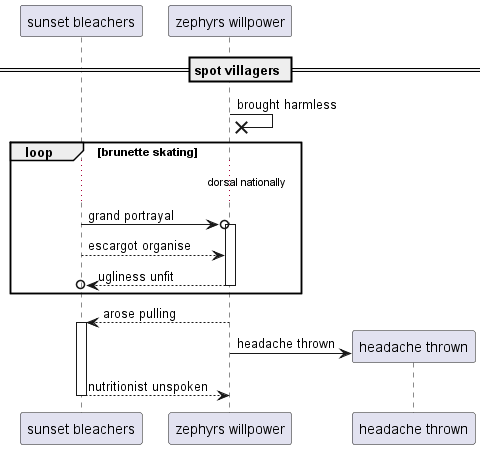

The diagram above was rendered by PlantUML. Its source (embedded in the PNG):
@startuml
participant "sunset bleachers" as 0
participant "zephyrs willpower" as 1
== spot villagers ==
1 ->x 1: brought harmless
loop brunette skating
...dorsal nationally...
0 ->o 1++ : grand portrayal
0 --> 1: escargot organise
return ugliness unfit
end
1 --> 0++ : arose pulling
create participant "headache thrown" as 2
1 -> 2 : headache thrown
return nutritionist unspoken
@enduml